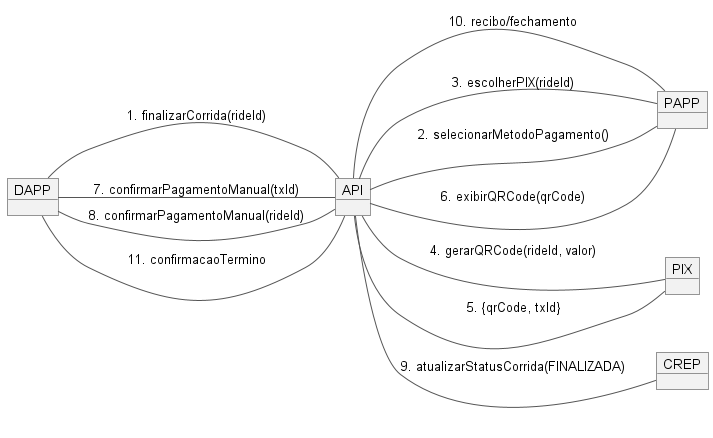

The diagram above was rendered by PlantUML. Its source (embedded in the PNG):
@startuml
left to right direction

skinparam object {
  BackgroundColor #F2F2F2
  BorderColor #333
  FontSize 14
}

skinparam ArrowColor #555
skinparam ArrowFontSize 13

' Objetos com nomes curtos (compatível e ordenados)
object DAPP
object PAPP
object API
object PIX
object CREP

' --- FINALIZAR CORRIDA ---
DAPP -- API : 1. finalizarCorrida(rideId)
API -- PAPP : 2. selecionarMetodoPagamento()

' --- OPÇÃO PIX ---
PAPP -- API : 3. escolherPIX(rideId)
API -- PIX : 4. gerarQRCode(rideId, valor)
PIX -- API : 5. {qrCode, txId}
API -- PAPP : 6. exibirQRCode(qrCode)
DAPP -- API : 7. confirmarPagamentoManual(txId)

' --- OPÇÃO DINHEIRO ---
DAPP -- API : 8. confirmarPagamentoManual(rideId)

' --- ATUALIZAÇÃO DE STATUS ---
API -- CREP : 9. atualizarStatusCorrida(FINALIZADA)

' --- NOTIFICAÇÕES FINAIS ---
API -- PAPP : 10. recibo/fechamento
API -- DAPP : 11. confirmacaoTermino

@enduml